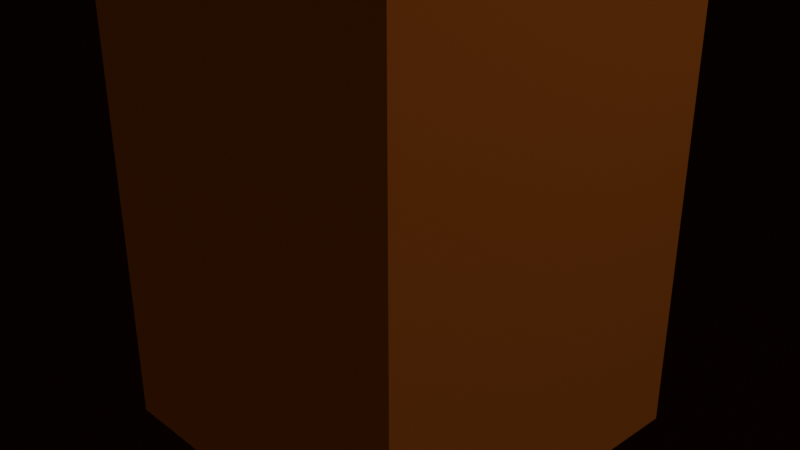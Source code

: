 # Source: plant.blend  (saved by Blender 4.2.66; exported with 4.5.12 LTS)
import bpy
from mathutils import Matrix  # noqa: F401  (used for matrix-valued properties, if any)

bpy.ops.wm.read_factory_settings(use_empty=True)
scene = bpy.context.scene
scene.name = 'Scene'

# ---- collections
col_collection = bpy.data.collections.new('Collection'); scene.collection.children.link(col_collection)
col_main = bpy.data.collections.new('Main'); scene.collection.children.link(col_main)

# ---- materials (node trees are filled in below, after node groups)
mat_material_005 = bpy.data.materials.new('Material.005')
mat_material = bpy.data.materials.new('Material')
mat_material.alpha_threshold = 0.0
mat_material.use_transparent_shadow = False
mat_material.roughness = 0.5
mat_material.line_color = (0.0, 0.0, 0.0, 1.0)
mat_material_001 = bpy.data.materials.new('Material.001')
mat_material_004 = bpy.data.materials.new('Material.004')
mat_material_003 = bpy.data.materials.new('Material.003')
mat_material_002 = bpy.data.materials.new('Material.002')
mat_material_006 = bpy.data.materials.new('Material.006')
mat_material_006.alpha_threshold = 0.0
mat_material_006.use_transparent_shadow = False
mat_material_006.roughness = 0.5
mat_material_006.line_color = (0.0, 0.0, 0.0, 1.0)

# ---- material node trees
mat_material_005.use_nodes = True; mat_material_005.node_tree.nodes.clear()
_N = mat_material_005.node_tree.nodes; _L = mat_material_005.node_tree.links
n0 = _N.new('ShaderNodeBsdfPrincipled'); n0.name = 'Principled BSDF'; n0.location = (10, 300)
n0.inputs[0].default_value = (0.3467, 0.7991, 0.04092, 1.0)
n1 = _N.new('ShaderNodeOutputMaterial'); n1.name = 'Material Output'; n1.location = (300, 300)
_L.new(n0.outputs[0], n1.inputs[0])
n1.is_active_output = True
mat_material.use_nodes = True; mat_material.node_tree.nodes.clear()
_N = mat_material.node_tree.nodes; _L = mat_material.node_tree.links
n0 = _N.new('ShaderNodeOutputMaterial'); n0.name = 'Material Output'; n0.location = (300, 300)
n1 = _N.new('ShaderNodeBsdfDiffuse'); n1.name = 'Diffuse BSDF'; n1.location = (10, 300)
n1.inputs[0].default_value = (0.7991, 0.2346, 0.06301, 1.0)
n1.inputs[1].default_value = 0.5
_L.new(n1.outputs[0], n0.inputs[0])
n0.is_active_output = True
mat_material_001.use_nodes = True; mat_material_001.node_tree.nodes.clear()
_N = mat_material_001.node_tree.nodes; _L = mat_material_001.node_tree.links
n0 = _N.new('ShaderNodeOutputMaterial'); n0.name = 'Material Output'; n0.location = (300, 300)
n1 = _N.new('ShaderNodeBsdfDiffuse'); n1.name = 'Diffuse BSDF'; n1.location = (10, 300)
n1.inputs[0].default_value = (0.2195, 0.1441, 0.04817, 1.0)
n1.inputs[1].default_value = 0.9301
_L.new(n1.outputs[0], n0.inputs[0])
n0.is_active_output = True
mat_material_004.use_nodes = True; mat_material_004.node_tree.nodes.clear()
_N = mat_material_004.node_tree.nodes; _L = mat_material_004.node_tree.links
n0 = _N.new('ShaderNodeOutputMaterial'); n0.name = 'Material Output'; n0.location = (300, 300)
n1 = _N.new('ShaderNodeBsdfSheen'); n1.name = 'Sheen BSDF'; n1.location = (10, 300)
n1.inputs[0].default_value = (0.3467, 0.7991, 0.04092, 1.0)
_L.new(n1.outputs[0], n0.inputs[0])
n0.is_active_output = True
mat_material_003.use_nodes = True; mat_material_003.node_tree.nodes.clear()
_N = mat_material_003.node_tree.nodes; _L = mat_material_003.node_tree.links
n0 = _N.new('ShaderNodeOutputMaterial'); n0.name = 'Material Output'; n0.location = (300, 300)
n1 = _N.new('ShaderNodeBsdfSheen'); n1.name = 'Sheen BSDF'; n1.location = (10, 300)
n1.inputs[0].default_value = (0.3467, 0.7991, 0.04092, 1.0)
_L.new(n1.outputs[0], n0.inputs[0])
n0.is_active_output = True
mat_material_002.use_nodes = True; mat_material_002.node_tree.nodes.clear()
_N = mat_material_002.node_tree.nodes; _L = mat_material_002.node_tree.links
n0 = _N.new('ShaderNodeOutputMaterial'); n0.name = 'Material Output'; n0.location = (300, 300)
n1 = _N.new('ShaderNodeBsdfSheen'); n1.name = 'Sheen BSDF'; n1.location = (10, 300)
n1.inputs[0].default_value = (0.3467, 0.7991, 0.04092, 1.0)
_L.new(n1.outputs[0], n0.inputs[0])
n0.is_active_output = True
mat_material_006.use_nodes = True; mat_material_006.node_tree.nodes.clear()
_N = mat_material_006.node_tree.nodes; _L = mat_material_006.node_tree.links
n0 = _N.new('ShaderNodeOutputMaterial'); n0.name = 'Material Output'; n0.location = (300, 300)
n1 = _N.new('ShaderNodeBsdfDiffuse'); n1.name = 'Diffuse BSDF'; n1.location = (10, 300)
n1.inputs[0].default_value = (0.07421, 0.02519, 0.007499, 1.0)
n1.inputs[1].default_value = 0.8238
_L.new(n1.outputs[0], n0.inputs[0])
n0.is_active_output = True

# ---- world
world_world = bpy.data.worlds.new('World'); scene.world = world_world
world_world.use_nodes = True; world_world.node_tree.nodes.clear()
_N = world_world.node_tree.nodes; _L = world_world.node_tree.links
n0 = _N.new('ShaderNodeOutputWorld'); n0.name = 'World Output'; n0.location = (300, 300)
n1 = _N.new('ShaderNodeBackground'); n1.name = 'Background'; n1.location = (10, 300)
n1.inputs[0].default_value = (0.05088, 0.05088, 0.05088, 1.0)
_L.new(n1.outputs[0], n0.inputs[0])
n0.is_active_output = True
world_world.color = (0.05088, 0.05088, 0.05088)
world_world.sun_shadow_jitter_overblur = 0.0

# ---- cameras
cam_camera = bpy.data.cameras.new('Camera')
cam_camera.clip_end = 100.0
cam_camera.ortho_scale = 7.314

# ---- lights
light_light = bpy.data.lights.new('Light', 'POINT')
light_light.energy = 1000.0
light_light.shadow_soft_size = 0.1

# ---- meshes
me_plant = bpy.data.meshes.new('plant')
me_plant.from_pydata([(-1.0, -1.0, -1.0), (-1.0, -1.0, 1.0), (-1.0, 1.0, -1.0), (-1.0, 1.0, 1.0), (1.0, -1.0, -1.0), (1.0, -1.0, 1.0), (1.0, 1.0, -1.0), (1.0, 1.0, 1.0), (2.487, -21.12, -4.183), (2.487, -32.32, -4.183), (2.518, -21.12, 3.816), (2.518, -32.32, 3.816), (0.487, -21.12, -4.058), (0.487, -32.32, -4.058), (0.5183, -21.12, 3.941), (0.5183, -32.32, 3.941), (1.01, 2.834, 1.91), (2.01, 2.834, 1.847), (0.9948, 2.834, -2.089), (1.995, 2.834, -2.152), (1.01, -21.17, 1.91), (2.01, -21.17, 1.847), (0.9948, -21.17, -2.089), (1.995, -21.17, -2.152), (1.299, -1.208, 11.86), (1.799, -1.208, 11.83), (1.299, 0.7917, 11.86), (1.799, 0.7916, 11.83), (1.26, -1.208, 1.86), (1.76, -1.208, 1.828), (1.26, 0.7917, 1.86), (1.76, 0.7917, 1.828), (1.222, -6.307, -1.953), (1.722, -6.307, -1.984), (1.222, -4.307, -1.953), (1.722, -4.307, -1.984), (1.183, -6.307, -11.95), (1.683, -6.307, -11.98), (1.183, -4.307, -11.95), (1.683, -4.307, -11.98), (1.897, -8.758, -1.026), (1.897, -8.758, 0.9742), (1.897, -6.758, -1.026), (1.897, -6.758, 0.9742), (4.397, -8.758, -1.026), (4.397, -8.758, 0.9742), (4.397, -6.758, -1.026), (4.397, -6.758, 0.9742)], [], [(0, 1, 3, 2), (2, 3, 7, 6), (6, 7, 5, 4), (4, 5, 1, 0), (2, 6, 4, 0), (7, 3, 1, 5), (8, 12, 14, 10), (11, 10, 14, 15), (15, 14, 12, 13), (13, 9, 11, 15), (9, 8, 10, 11), (13, 12, 8, 9), (16, 17, 19, 18), (18, 19, 23, 22), (22, 23, 21, 20), (20, 21, 17, 16), (18, 22, 20, 16), (23, 19, 17, 21), (24, 25, 27, 26), (26, 27, 31, 30), (30, 31, 29, 28), (28, 29, 25, 24), (26, 30, 28, 24), (31, 27, 25, 29), (32, 33, 35, 34), (34, 35, 39, 38), (38, 39, 37, 36), (36, 37, 33, 32), (34, 38, 36, 32), (39, 35, 33, 37), (40, 41, 43, 42), (42, 43, 47, 46), (46, 47, 45, 44), (44, 45, 41, 40), (42, 46, 44, 40), (47, 43, 41, 45)])
me_plant.polygons.foreach_set('material_index', [0, 0, 0, 0, 0, 0, 1, 1, 1, 1, 1, 1, 2, 2, 2, 2, 2, 2, 3, 3, 3, 3, 3, 3, 4, 4, 4, 4, 4, 4, 5, 5, 5, 5, 5, 5])
_uv = me_plant.uv_layers.new(name='UVMap')
_uv.uv.foreach_set('vector', [0.375, 0.0, 0.625, 0.0, 0.625, 0.25, 0.375, 0.25, 0.375, 0.25, 0.625, 0.25, 0.625, 0.5, 0.375, 0.5, 0.375, 0.5, 0.625, 0.5, 0.625, 0.75, 0.375, 0.75, 0.375, 0.75, 0.625, 0.75, 0.625, 1.0, 0.375, 1.0, 0.125, 0.5, 0.375, 0.5, 0.375, 0.75, 0.125, 0.75, 0.625, 0.5, 0.875, 0.5, 0.875, 0.75, 0.625, 0.75, 0.625, 0.5, 0.875, 0.5, 0.875, 0.75, 0.625, 0.75, 0.375, 0.75, 0.625, 0.75, 0.625, 1.0, 0.375, 1.0, 0.375, 0.0, 0.625, 0.0, 0.625, 0.25, 0.375, 0.25, 0.125, 0.5, 0.375, 0.5, 0.375, 0.75, 0.125, 0.75, 0.375, 0.5, 0.625, 0.5, 0.625, 0.75, 0.375, 0.75, 0.375, 0.25, 0.625, 0.25, 0.625, 0.5, 0.375, 0.5, 0.375, 0.0, 0.625, 0.0, 0.625, 0.25, 0.375, 0.25, 0.375, 0.25, 0.625, 0.25, 0.625, 0.5, 0.375, 0.5, 0.375, 0.5, 0.625, 0.5, 0.625, 0.75, 0.375, 0.75, 0.375, 0.75, 0.625, 0.75, 0.625, 1.0, 0.375, 1.0, 0.125, 0.5, 0.375, 0.5, 0.375, 0.75, 0.125, 0.75, 0.625, 0.5, 0.875, 0.5, 0.875, 0.75, 0.625, 0.75, 0.375, 0.0, 0.625, 0.0, 0.625, 0.25, 0.375, 0.25, 0.375, 0.25, 0.625, 0.25, 0.625, 0.5, 0.375, 0.5, 0.375, 0.5, 0.625, 0.5, 0.625, 0.75, 0.375, 0.75, 0.375, 0.75, 0.625, 0.75, 0.625, 1.0, 0.375, 1.0, 0.125, 0.5, 0.375, 0.5, 0.375, 0.75, 0.125, 0.75, 0.625, 0.5, 0.875, 0.5, 0.875, 0.75, 0.625, 0.75, 0.375, 0.0, 0.625, 0.0, 0.625, 0.25, 0.375, 0.25, 0.375, 0.25, 0.625, 0.25, 0.625, 0.5, 0.375, 0.5, 0.375, 0.5, 0.625, 0.5, 0.625, 0.75, 0.375, 0.75, 0.375, 0.75, 0.625, 0.75, 0.625, 1.0, 0.375, 1.0, 0.125, 0.5, 0.375, 0.5, 0.375, 0.75, 0.125, 0.75, 0.625, 0.5, 0.875, 0.5, 0.875, 0.75, 0.625, 0.75, 0.375, 0.0, 0.625, 0.0, 0.625, 0.25, 0.375, 0.25, 0.375, 0.25, 0.625, 0.25, 0.625, 0.5, 0.375, 0.5, 0.375, 0.5, 0.625, 0.5, 0.625, 0.75, 0.375, 0.75, 0.375, 0.75, 0.625, 0.75, 0.625, 1.0, 0.375, 1.0, 0.125, 0.5, 0.375, 0.5, 0.375, 0.75, 0.125, 0.75, 0.625, 0.5, 0.875, 0.5, 0.875, 0.75, 0.625, 0.75])
_ca = me_plant.color_attributes.new('Color', 'BYTE_COLOR', 'CORNER')
_ca.data.foreach_set('color', [0.3467, 0.7991, 0.04092, 1.0, 0.3467, 0.7991, 0.04092, 1.0, 0.3467, 0.7991, 0.04092, 1.0, 0.3467, 0.7991, 0.04092, 1.0, 0.3467, 0.7991, 0.04092, 1.0, 0.3467, 0.7991, 0.04092, 1.0, 0.3467, 0.7991, 0.04092, 1.0, 0.3467, 0.7991, 0.04092, 1.0, 0.3467, 0.7991, 0.04092, 1.0, 0.3467, 0.7991, 0.04092, 1.0, 0.3467, 0.7991, 0.04092, 1.0, 0.3467, 0.7991, 0.04092, 1.0, 0.3467, 0.7991, 0.04092, 1.0, 0.3467, 0.7991, 0.04092, 1.0, 0.3467, 0.7991, 0.04092, 1.0, 0.3467, 0.7991, 0.04092, 1.0, 0.3467, 0.7991, 0.04092, 1.0, 0.3467, 0.7991, 0.04092, 1.0, 0.3467, 0.7991, 0.04092, 1.0, 0.3467, 0.7991, 0.04092, 1.0, 0.3467, 0.7991, 0.04092, 1.0, 0.3467, 0.7991, 0.04092, 1.0, 0.3467, 0.7991, 0.04092, 1.0, 0.3467, 0.7991, 0.04092, 1.0, 1.0, 0.9734, 0.7605, 1.0, 1.0, 0.9734, 0.7605, 1.0, 1.0, 0.9734, 0.7605, 1.0, 0.7991, 0.2346, 0.06301, 1.0, 1.0, 0.9734, 0.7605, 1.0, 0.7991, 0.2346, 0.06301, 1.0, 1.0, 0.9734, 0.7605, 1.0, 1.0, 0.9734, 0.7605, 1.0, 1.0, 0.9734, 0.7605, 1.0, 1.0, 0.9734, 0.7605, 1.0, 1.0, 0.9734, 0.7605, 1.0, 1.0, 0.9734, 0.7605, 1.0, 1.0, 0.9734, 0.7605, 1.0, 1.0, 0.9734, 0.7605, 1.0, 1.0, 0.9734, 0.7605, 1.0, 1.0, 0.9734, 0.7605, 1.0, 1.0, 0.9734, 0.7605, 1.0, 1.0, 0.9734, 0.7605, 1.0, 0.7991, 0.2346, 0.06301, 1.0, 1.0, 0.9734, 0.7605, 1.0, 1.0, 0.9734, 0.7605, 1.0, 1.0, 0.9734, 0.7605, 1.0, 1.0, 0.9734, 0.7605, 1.0, 1.0, 0.9734, 0.7605, 1.0, 0.2195, 0.1441, 0.04817, 1.0, 0.2195, 0.1441, 0.04817, 1.0, 0.2195, 0.1441, 0.04817, 1.0, 0.2195, 0.1441, 0.04817, 1.0, 0.2195, 0.1441, 0.04817, 1.0, 0.2195, 0.1441, 0.04817, 1.0, 0.2195, 0.1441, 0.04817, 1.0, 0.2195, 0.1441, 0.04817, 1.0, 0.2195, 0.1441, 0.04817, 1.0, 0.2195, 0.1441, 0.04817, 1.0, 0.2195, 0.1441, 0.04817, 1.0, 0.2195, 0.1441, 0.04817, 1.0, 0.2195, 0.1441, 0.04817, 1.0, 0.2195, 0.1441, 0.04817, 1.0, 0.2195, 0.1441, 0.04817, 1.0, 0.2195, 0.1441, 0.04817, 1.0, 0.2195, 0.1441, 0.04817, 1.0, 0.2195, 0.1441, 0.04817, 1.0, 0.2195, 0.1441, 0.04817, 1.0, 0.2195, 0.1441, 0.04817, 1.0, 0.2195, 0.1441, 0.04817, 1.0, 0.2195, 0.1441, 0.04817, 1.0, 0.2195, 0.1441, 0.04817, 1.0, 0.2195, 0.1441, 0.04817, 1.0, 0.3467, 0.7991, 0.04092, 1.0, 0.3467, 0.7991, 0.04092, 1.0, 0.3467, 0.7991, 0.04092, 1.0, 0.3467, 0.7991, 0.04092, 1.0, 0.3467, 0.7991, 0.04092, 1.0, 0.3467, 0.7991, 0.04092, 1.0, 0.3467, 0.7991, 0.04092, 1.0, 0.3467, 0.7991, 0.04092, 1.0, 0.3467, 0.7991, 0.04092, 1.0, 0.3467, 0.7991, 0.04092, 1.0, 0.3467, 0.7991, 0.04092, 1.0, 0.3467, 0.7991, 0.04092, 1.0, 0.3467, 0.7991, 0.04092, 1.0, 0.3467, 0.7991, 0.04092, 1.0, 0.3467, 0.7991, 0.04092, 1.0, 0.3467, 0.7991, 0.04092, 1.0, 0.3467, 0.7991, 0.04092, 1.0, 0.3467, 0.7991, 0.04092, 1.0, 0.3467, 0.7991, 0.04092, 1.0, 0.3467, 0.7991, 0.04092, 1.0, 0.3467, 0.7991, 0.04092, 1.0, 0.3467, 0.7991, 0.04092, 1.0, 0.3467, 0.7991, 0.04092, 1.0, 0.3467, 0.7991, 0.04092, 1.0, 0.3467, 0.7991, 0.04092, 1.0, 0.3467, 0.7991, 0.04092, 1.0, 0.3467, 0.7991, 0.04092, 1.0, 0.3467, 0.7991, 0.04092, 1.0, 0.3467, 0.7991, 0.04092, 1.0, 0.3467, 0.7991, 0.04092, 1.0, 0.3467, 0.7991, 0.04092, 1.0, 0.3467, 0.7991, 0.04092, 1.0, 0.3467, 0.7991, 0.04092, 1.0, 0.3467, 0.7991, 0.04092, 1.0, 0.3467, 0.7991, 0.04092, 1.0, 0.3467, 0.7991, 0.04092, 1.0, 0.3467, 0.7991, 0.04092, 1.0, 0.3467, 0.7991, 0.04092, 1.0, 0.3467, 0.7991, 0.04092, 1.0, 0.3467, 0.7991, 0.04092, 1.0, 0.3467, 0.7991, 0.04092, 1.0, 0.3467, 0.7991, 0.04092, 1.0, 0.3467, 0.7991, 0.04092, 1.0, 0.3467, 0.7991, 0.04092, 1.0, 0.3467, 0.7991, 0.04092, 1.0, 0.3467, 0.7991, 0.04092, 1.0, 0.3467, 0.7991, 0.04092, 1.0, 0.3467, 0.7991, 0.04092, 1.0, 0.3467, 0.7991, 0.04092, 1.0, 0.3467, 0.7991, 0.04092, 1.0, 0.3467, 0.7991, 0.04092, 1.0, 0.3467, 0.7991, 0.04092, 1.0, 0.3467, 0.7991, 0.04092, 1.0, 0.3467, 0.7991, 0.04092, 1.0, 0.3467, 0.7991, 0.04092, 1.0, 0.3467, 0.7991, 0.04092, 1.0, 0.3467, 0.7991, 0.04092, 1.0, 0.3467, 0.7991, 0.04092, 1.0, 0.3467, 0.7991, 0.04092, 1.0, 0.3467, 0.7991, 0.04092, 1.0, 0.3467, 0.7991, 0.04092, 1.0, 0.3467, 0.7991, 0.04092, 1.0, 0.3467, 0.7991, 0.04092, 1.0, 0.3467, 0.7991, 0.04092, 1.0, 0.3467, 0.7991, 0.04092, 1.0, 0.3467, 0.7991, 0.04092, 1.0, 0.3467, 0.7991, 0.04092, 1.0, 0.3467, 0.7991, 0.04092, 1.0, 0.3467, 0.7991, 0.04092, 1.0, 0.3467, 0.7991, 0.04092, 1.0, 0.3467, 0.7991, 0.04092, 1.0, 0.3467, 0.7991, 0.04092, 1.0])
me_plant.materials.append(mat_material_005)
me_plant.materials.append(mat_material)
me_plant.materials.append(mat_material_001)
me_plant.materials.append(mat_material_004)
me_plant.materials.append(mat_material_003)
me_plant.materials.append(mat_material_002)
me_plant.update()
me_ground = bpy.data.meshes.new('ground')
me_ground.from_pydata([(1.0, 1.0, 1.0), (1.0, 1.0, -1.0), (1.0, -1.0, 1.0), (1.0, -1.0, -1.0), (-1.0, 1.0, 1.0), (-1.0, 1.0, -1.0), (-1.0, -1.0, 1.0), (-1.0, -1.0, -1.0)], [], [(0, 4, 6, 2), (3, 2, 6, 7), (7, 6, 4, 5), (5, 1, 3, 7), (1, 0, 2, 3), (5, 4, 0, 1)])
me_ground.polygons.foreach_set('use_smooth', [True] * 6)
_uv = me_ground.uv_layers.new(name='UVMap')
_uv.uv.foreach_set('vector', [0.625, 0.5, 0.875, 0.5, 0.875, 0.75, 0.625, 0.75, 0.375, 0.75, 0.625, 0.75, 0.625, 1.0, 0.375, 1.0, 0.375, 0.0, 0.625, 0.0, 0.625, 0.25, 0.375, 0.25, 0.125, 0.5, 0.375, 0.5, 0.375, 0.75, 0.125, 0.75, 0.375, 0.5, 0.625, 0.5, 0.625, 0.75, 0.375, 0.75, 0.375, 0.25, 0.625, 0.25, 0.625, 0.5, 0.375, 0.5])
_ca = me_ground.color_attributes.new('Color', 'BYTE_COLOR', 'CORNER')
_ca.data.foreach_set('color', [0.07421, 0.02519, 0.007499, 1.0, 0.07421, 0.02519, 0.007499, 1.0, 0.07421, 0.02519, 0.007499, 1.0, 0.07421, 0.02519, 0.007499, 1.0, 0.07421, 0.02519, 0.007499, 1.0, 0.07421, 0.02519, 0.007499, 1.0, 0.07421, 0.02519, 0.007499, 1.0, 0.07421, 0.02519, 0.007499, 1.0, 0.07421, 0.02519, 0.007499, 1.0, 0.07421, 0.02519, 0.007499, 1.0, 0.07421, 0.02519, 0.007499, 1.0, 0.07421, 0.02519, 0.007499, 1.0, 0.07421, 0.02519, 0.007499, 1.0, 0.07421, 0.02519, 0.007499, 1.0, 0.07421, 0.02519, 0.007499, 1.0, 0.07421, 0.02519, 0.007499, 1.0, 0.07421, 0.02519, 0.007499, 1.0, 0.07421, 0.02519, 0.007499, 1.0, 0.07421, 0.02519, 0.007499, 1.0, 0.07421, 0.02519, 0.007499, 1.0, 0.07421, 0.02519, 0.007499, 1.0, 0.07421, 0.02519, 0.007499, 1.0, 0.07421, 0.02519, 0.007499, 1.0, 0.07421, 0.02519, 0.007499, 1.0])
me_ground.materials.append(mat_material_006)
me_ground.use_mirror_vertex_groups = False
me_ground.update()

# ---- objects
ob_light = bpy.data.objects.new('Light', light_light)
ob_camera = bpy.data.objects.new('Camera', cam_camera)
ob_plant = bpy.data.objects.new('plant', me_plant)
ob_ground = bpy.data.objects.new('ground', me_ground)

# ---- transforms, parenting, visibility, modifiers, constraints
ob_light.location = (9.956, 1.005, 13.3)
ob_light.rotation_euler = (0.6503, 0.05522, 1.866)
ob_light.lock_rotations_4d = False
ob_light.empty_display_type = 'ARROWS'
ob_light.color = (0.0, 0.0, 0.0, 0.0)
ob_light.lineart.crease_threshold = 0.0
ob_camera.location = (7.359, -6.926, 4.568)
ob_camera.rotation_euler = (1.109, 0.0, 0.8149)
ob_camera.lock_rotations_4d = False
ob_camera.empty_display_type = 'ARROWS'
ob_camera.color = (0.0, 0.0, 0.0, 0.0)
ob_camera.display_type = 'WIRE'
ob_camera.lineart.crease_threshold = 0.0
ob_plant.location = (-3.006, -0.01344, 13.36)
ob_plant.rotation_euler = (-1.571, 3.142, -3.157)
ob_plant.scale = (2.0, 0.5, 0.5)
ob_ground.location = (6.834, 0.0, -19.21)
ob_ground.scale = (150.0, 150.0, 0.1)
ob_ground.lock_rotations_4d = False
ob_ground.empty_display_type = 'ARROWS'
ob_ground.lineart.crease_threshold = 0.0

# ---- collection membership
col_collection.objects.link(ob_light)
col_collection.objects.link(ob_camera)
col_main.objects.link(ob_plant)
col_main.objects.link(ob_ground)

# ---- scene / render settings (as saved in the file)
scene.camera = ob_camera
scene.frame_start = 1; scene.frame_end = 250; scene.frame_set(1)
scene.render.engine = 'BLENDER_EEVEE_NEXT'
bpy.context.view_layer.update()
